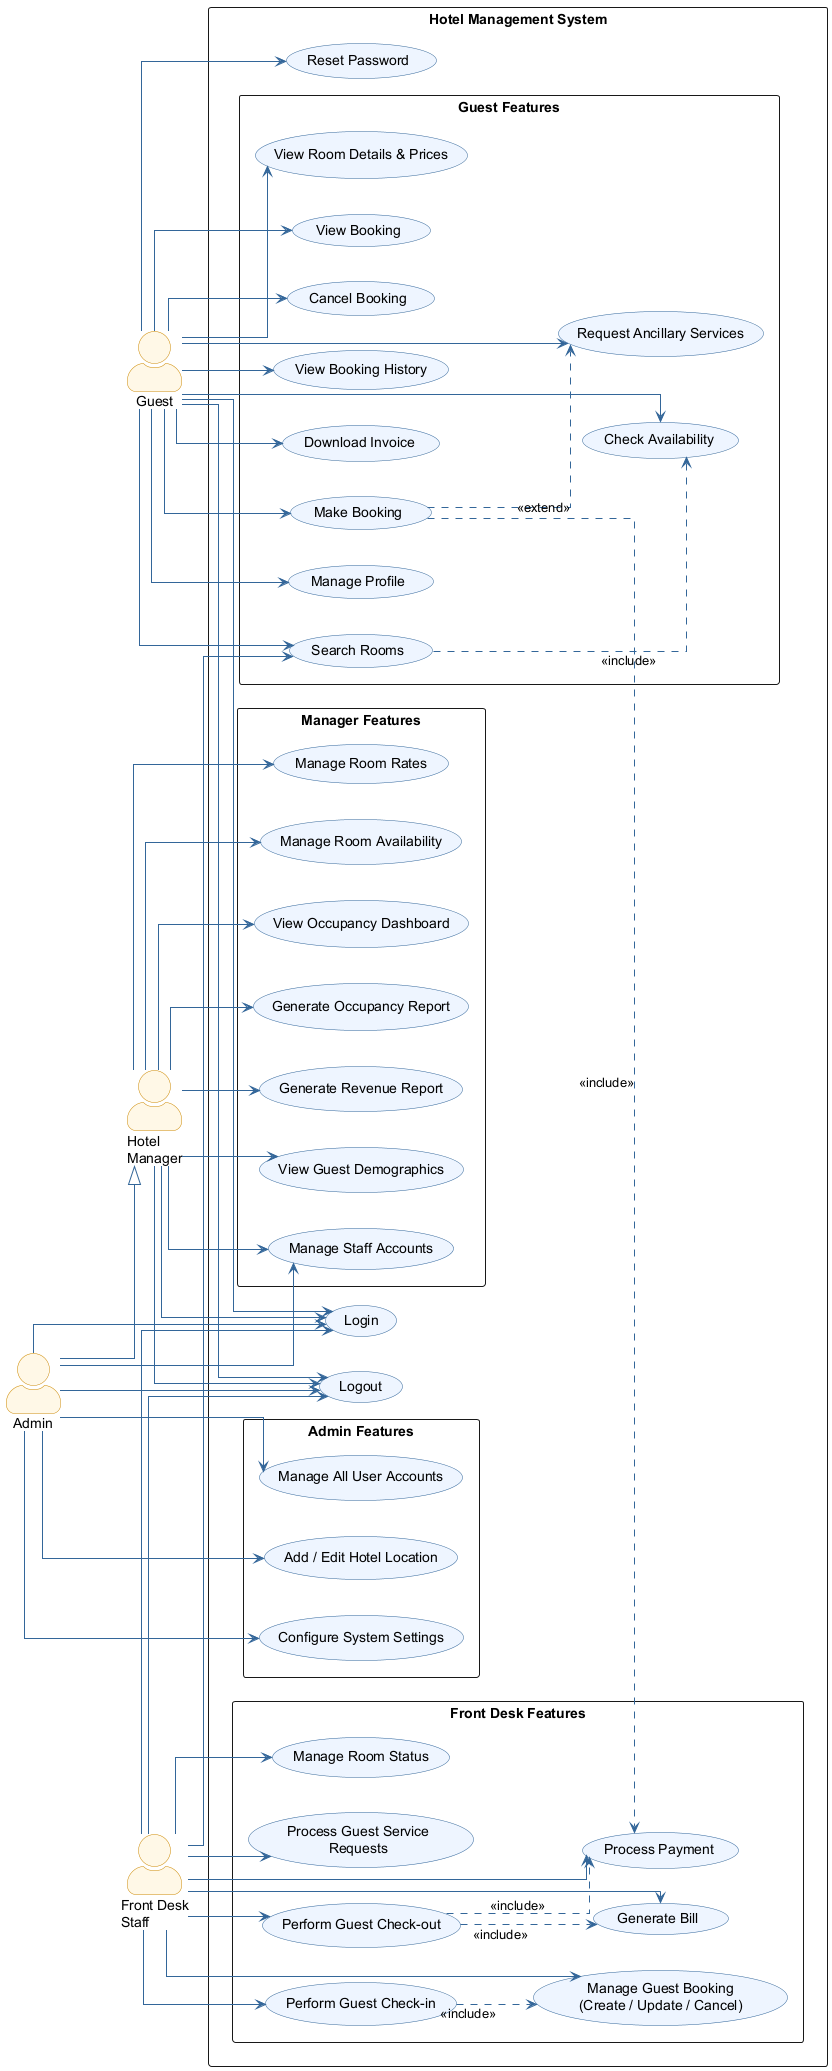

The diagram above was rendered by PlantUML. Its source (embedded in the PNG):
@startuml HMS_UseCaseDiagram
' Author: Aslan

skinparam actorStyle awesome
skinparam packageStyle rectangle
skinparam usecase {
  BackgroundColor #EEF5FF
  BorderColor #336699
}
skinparam actor {
  BackgroundColor #FFF8E7
  BorderColor #CC8800
}
skinparam ArrowColor #336699
skinparam linetype ortho

left to right direction

actor Guest          as G
actor "Front Desk\nStaff" as S
actor "Hotel\nManager"    as M
actor Admin          as A

rectangle "Hotel Management System" {

  ' ── Authentication (shared) ──
  usecase "Login"                         as UC_Login
  usecase "Logout"                        as UC_Logout
  usecase "Reset Password"                as UC_ResetPw

  ' ── Guest use cases ──
  package "Guest Features" {
    usecase "Search Rooms"                as UC_Search
    usecase "View Room Details & Prices"  as UC_RoomDetail
    usecase "Check Availability"          as UC_Avail
    usecase "Make Booking"                as UC_Book
    usecase "View Booking"                as UC_ViewBook
    usecase "Cancel Booking"              as UC_Cancel
    usecase "Request Ancillary Services"  as UC_Services
    usecase "View Booking History"        as UC_History
    usecase "Download Invoice"            as UC_Invoice
    usecase "Manage Profile"              as UC_Profile
  }

  ' ── Front Desk Staff use cases ──
  package "Front Desk Features" {
    usecase "Manage Guest Booking\n(Create / Update / Cancel)" as UC_ManageBook
    usecase "Perform Guest Check-in"      as UC_Checkin
    usecase "Perform Guest Check-out"     as UC_Checkout
    usecase "Manage Room Status"          as UC_RoomStatus
    usecase "Process Payment"             as UC_Payment
    usecase "Generate Bill"               as UC_Bill
    usecase "Process Guest Service\nRequests" as UC_SvcReq
  }

  ' ── Hotel Manager use cases ──
  package "Manager Features" {
    usecase "View Occupancy Dashboard"    as UC_Dashboard
    usecase "Generate Occupancy Report"   as UC_OccRpt
    usecase "Generate Revenue Report"     as UC_RevRpt
    usecase "View Guest Demographics"     as UC_Demo
    usecase "Manage Room Rates"           as UC_Rates
    usecase "Manage Room Availability"    as UC_RoomAvail
    usecase "Manage Staff Accounts"       as UC_StaffAcc
  }

  ' ── Admin use cases ──
  package "Admin Features" {
    usecase "Manage All User Accounts"    as UC_UserAcc
    usecase "Add / Edit Hotel Location"   as UC_Hotel
    usecase "Configure System Settings"   as UC_Settings
  }

}

' ── Guest associations ──
G --> UC_Login
G --> UC_Logout
G --> UC_ResetPw
G --> UC_Search
G --> UC_RoomDetail
G --> UC_Avail
G --> UC_Book
G --> UC_ViewBook
G --> UC_Cancel
G --> UC_Services
G --> UC_History
G --> UC_Invoice
G --> UC_Profile

' ── Search includes availability check ──
UC_Search ..> UC_Avail  : <<include>>
UC_Book   ..> UC_Payment : <<include>>
UC_Book   ..> UC_Services : <<extend>>

' ── Front Desk Staff associations ──
S --> UC_Login
S --> UC_Logout
S --> UC_ManageBook
S --> UC_Checkin
S --> UC_Checkout
S --> UC_RoomStatus
S --> UC_Payment
S --> UC_Bill
S --> UC_SvcReq
S --> UC_Search

UC_Checkout ..> UC_Bill    : <<include>>
UC_Checkout ..> UC_Payment : <<include>>
UC_Checkin  ..> UC_ManageBook : <<include>>

' ── Hotel Manager associations ──
M --> UC_Login
M --> UC_Logout
M --> UC_Dashboard
M --> UC_OccRpt
M --> UC_RevRpt
M --> UC_Demo
M --> UC_Rates
M --> UC_RoomAvail
M --> UC_StaffAcc

' ── Admin associations ──
A --> UC_Login
A --> UC_Logout
A --> UC_UserAcc
A --> UC_Hotel
A --> UC_Settings
A --> UC_StaffAcc

' Admin extends Manager privileges
A --|> M

@enduml